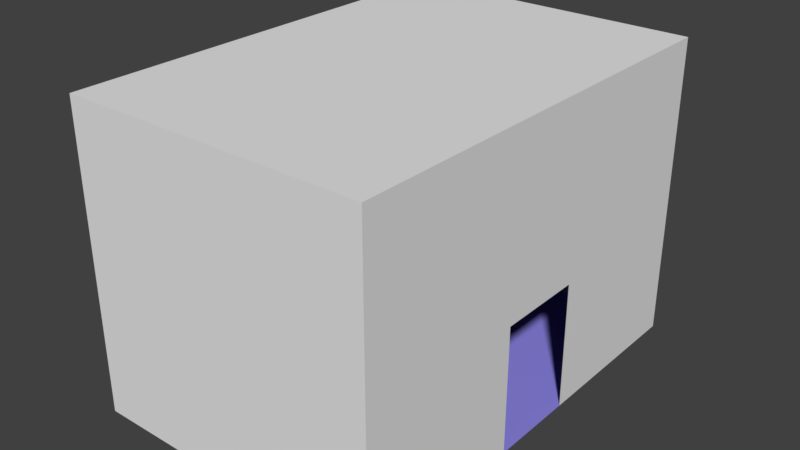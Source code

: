 # Source: CakeShop_Frame_Inside.blend  (saved by Blender 2.79.0; exported with 4.5.12 LTS)
import bpy
from mathutils import Matrix  # noqa: F401  (used for matrix-valued properties, if any)

bpy.ops.wm.read_factory_settings(use_empty=True)
scene = bpy.context.scene
scene.name = 'Scene'

# ---- collections
col_collection_1 = bpy.data.collections.new('Collection 1'); scene.collection.children.link(col_collection_1)

# ---- materials (node trees are filled in below, after node groups)
mat_floor_material = bpy.data.materials.new('Floor_Material')
mat_floor_material.alpha_threshold = 0.0
mat_floor_material.use_transparent_shadow = False
mat_floor_material.diffuse_color = (0.2792, 0.2461, 0.8, 1.0)
mat_floor_material.roughness = 0.5
mat_floor_material.line_color = (0.0, 0.0, 0.0, 1.0)
mat_wall_material = bpy.data.materials.new('Wall_Material')
mat_wall_material.alpha_threshold = 0.0
mat_wall_material.use_transparent_shadow = False
mat_wall_material.roughness = 0.5

# ---- material node trees

# ---- world
world_world = bpy.data.worlds.new('World'); scene.world = world_world
world_world.color = (0.05088, 0.05088, 0.05088)
world_world.use_sun_shadow = False
world_world.sun_shadow_jitter_overblur = 0.0
world_world.cycles.sampling_method = 'MANUAL'

# ---- meshes
me_cube = bpy.data.meshes.new('Cube')
me_cube.from_pydata([(9.63, 1.147e-06, -13.91), (9.63, -1.147e-06, 13.91), (-9.63, -1.147e-06, 13.91), (-9.63, 1.147e-06, -13.91), (9.63, 19.26, -13.91), (9.63, 19.26, 13.91), (-9.63, 19.26, 13.91), (-9.63, 19.26, -13.91), (9.63, 1.806e-07, -2.775), (9.63, -1.806e-07, 2.775), (9.63, 8.064, -2.775), (9.63, 8.064, 2.775)], [(8, 9)], [(0, 3, 2, 1), (4, 5, 6, 7), (0, 8, 10, 4), (1, 2, 6, 5), (2, 3, 7, 6), (4, 7, 3, 0), (1, 5, 11, 9), (10, 11, 5, 4)])
me_cube.polygons.foreach_set('material_index', [0, 1, 1, 1, 1, 1, 1, 1])
_uv = me_cube.uv_layers.new(name='UVMap')
_uv.uv.foreach_set('vector', [0.0, 0.0, 0.0, 0.0, 0.0, 0.0, 0.0, 0.0, 0.0, 0.0, 0.0, 0.0, 0.0, 0.0, 0.0, 0.0, 0.0, 0.0, 0.0, 0.0, 0.0, 0.0, 0.0, 0.0, 0.0, 0.0, 0.0, 0.0, 0.0, 0.0, 0.0, 0.0, 0.0, 0.0, 0.0, 0.0, 0.0, 0.0, 0.0, 0.0, 0.0, 0.0, 0.0, 0.0, 0.0, 0.0, 0.0, 0.0, 0.0, 0.0, 0.0, 0.0, 0.0, 0.0, 0.0, 0.0, 0.0, 0.0, 0.0, 0.0, 0.0, 0.0, 0.0, 0.0])
me_cube.materials.append(mat_floor_material)
me_cube.materials.append(mat_wall_material)
me_cube.use_remesh_preserve_volume = False
me_cube.use_remesh_preserve_attributes = False
me_cube.use_mirror_vertex_groups = False
me_cube.update()

# ---- objects
ob_cube = bpy.data.objects.new('Cube', me_cube)

# ---- transforms, parenting, visibility, modifiers, constraints
ob_cube.location = (0.0, 0.0, 0.0)
ob_cube.rotation_euler = (1.571, -0.0, 0.0)
ob_cube.lock_rotations_4d = False
ob_cube.empty_display_type = 'ARROWS'
ob_cube.lineart.crease_threshold = 0.0

# ---- collection membership
col_collection_1.objects.link(ob_cube)

# ---- scene / render settings (as saved in the file)
scene.frame_start = 1; scene.frame_end = 250; scene.frame_set(1)
scene.render.engine = 'BLENDER_EEVEE_NEXT'
scene.render.resolution_percentage = 50
scene.render.dither_intensity = 0.0
scene.cycles.use_denoising = False
scene.cycles.samples = 128
scene.cycles.sampling_pattern = 'TABULATED_SOBOL'
scene.cycles.light_sampling_threshold = 0.0
scene.cycles.use_adaptive_sampling = False
scene.cycles.use_light_tree = False
scene.cycles.blur_glossy = 0.0
scene.cycles.sample_clamp_indirect = 0.0
scene.view_settings.view_transform = 'Standard'
bpy.context.view_layer.update()

# ---- added for rendering (the .blend has no active camera and no usable light): camera, sun
cam_auto = bpy.data.cameras.new('AutoCamera')
cam_auto.lens = 50.0
cam_auto.sensor_width = 36.0
cam_auto.clip_end = 1000.0
ob_auto_camera = bpy.data.objects.new('AutoCamera', cam_auto)
scene.collection.objects.link(ob_auto_camera)
ob_auto_camera.location = (36.0258, -43.2309, 38.4506)
ob_auto_camera.rotation_euler = (1.09748, -7.21219e-08, 0.694738)
scene.camera = ob_auto_camera
light_auto_sun = bpy.data.lights.new('AutoSun', 'SUN')
light_auto_sun.energy = 3.0
light_auto_sun.angle = 0.0523599
ob_auto_sun = bpy.data.objects.new('AutoSun', light_auto_sun)
scene.collection.objects.link(ob_auto_sun)
ob_auto_sun.rotation_euler = (0.872665, 0.174533, 0.523599)
bpy.context.view_layer.update()
